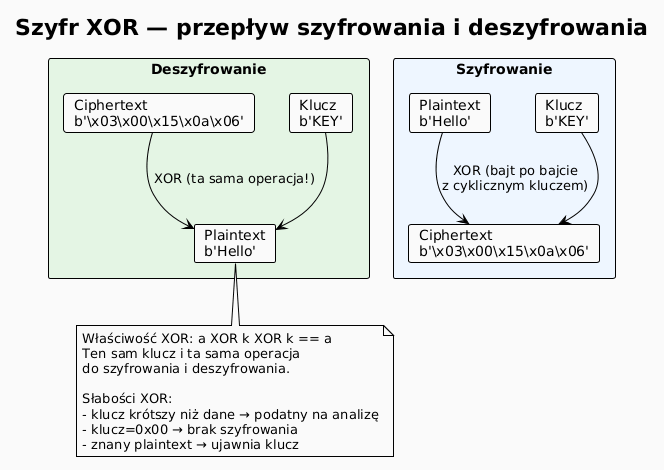

The diagram above was rendered by PlantUML. Its source (embedded in the PNG):
@startuml
!theme plain
skinparam backgroundColor #FAFAFA

title Szyfr XOR — przepływ szyfrowania i deszyfrowania

rectangle "Szyfrowanie" #EEF6FF {
    card P1 as "Plaintext\nb'Hello'"
    card K1 as "Klucz\nb'KEY'"
    card C1 as "Ciphertext\nb'\\x03\\x00\\x15\\x0a\\x06'"
    P1 --> C1 : XOR (bajt po bajcie\nz cyklicznym kluczem)
    K1 --> C1
}

rectangle "Deszyfrowanie" #E4F5E4 {
    card C2 as "Ciphertext\nb'\\x03\\x00\\x15\\x0a\\x06'"
    card K2 as "Klucz\nb'KEY'"
    card P2 as "Plaintext\nb'Hello'"
    C2 --> P2 : XOR (ta sama operacja!)
    K2 --> P2
}

note bottom
  Właściwość XOR: a XOR k XOR k == a
  Ten sam klucz i ta sama operacja
  do szyfrowania i deszyfrowania.

  Słabości XOR:
  - klucz krótszy niż dane → podatny na analizę
  - klucz=0x00 → brak szyfrowania
  - znany plaintext → ujawnia klucz
end note
@enduml